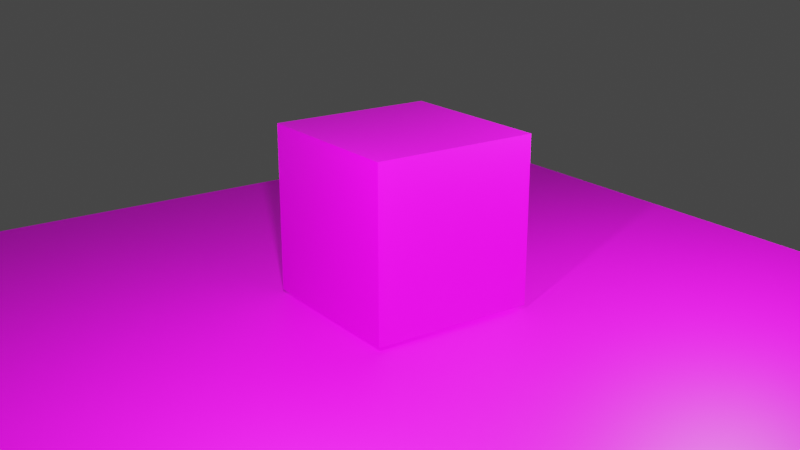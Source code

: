 # Source: kotaktekstur.blend  (saved by Blender 2.92.15; exported with 4.5.12 LTS)
import bpy
from mathutils import Matrix  # noqa: F401  (used for matrix-valued properties, if any)

bpy.ops.wm.read_factory_settings(use_empty=True)
scene = bpy.context.scene
scene.name = 'Scene'

# ---- collections
col_collection = bpy.data.collections.new('Collection'); scene.collection.children.link(col_collection)

# ---- images (referenced by path relative to the original .blend; pixels are not part of the script)
import os
ASSET_DIR = os.environ.get("B2B_ASSET_DIR", "")  # directory of the original .blend (textures are referenced by path, not embedded)
HERE = os.path.dirname(os.path.abspath(__file__))  # packed textures are extracted next to this script under _unpacked/

def load_image(name, relpath, width, height, colorspace="sRGB"):
    """Load a texture the original file referenced (path relative to the .blend, or extracted next to this script)."""
    p = next((c for c in (os.path.join(HERE, relpath), os.path.join(ASSET_DIR, relpath)) if relpath and os.path.exists(c)), "")
    if p:
        img = bpy.data.images.load(p, check_existing=True)
        img.name = name
    else:  # same state as the original file: an image datablock whose file is absent (Cycles renders it pink)
        img = bpy.data.images.new(name, width, height)
        img.source = "FILE"
        img.filepath = "//" + (relpath or name)
    img.colorspace_settings.name = colorspace
    return img
img_cliffrock_1_ur_1024_png = load_image('CliffRock-1_UR_1024.png', 'CliffRock-1_UR_1024.png', 1024, 1024, 'sRGB')
img_textil5_jpg = load_image('textil5.jpg', 'textil5.jpg', 1024, 1024, 'sRGB')

# ---- materials (node trees are filled in below, after node groups)
mat_kotak_kayu = bpy.data.materials.new('Kotak kayu')
mat_kotak_kayu.alpha_threshold = 0.0
mat_kotak_kayu.use_transparent_shadow = False
mat_kotak_kayu.line_color = (0.0, 0.0, 0.0, 1.0)
mat_lantai = bpy.data.materials.new('Lantai')
mat_lantai.use_transparent_shadow = False
mat_lantai.use_raytrace_refraction = True
mat_lantai.use_screen_refraction = True
mat_lantai.thickness_mode = 'SLAB'

# ---- material node trees
mat_kotak_kayu.use_nodes = True; mat_kotak_kayu.node_tree.nodes.clear()
_N = mat_kotak_kayu.node_tree.nodes; _L = mat_kotak_kayu.node_tree.links
n0 = _N.new('ShaderNodeMapping'); n0.name = 'Mapping'; n0.location = (-607, 315)
n0.width = 240
n0.inputs[3].default_value = (3.0, 3.0, 3.0)
n1 = _N.new('ShaderNodeTexCoord'); n1.name = 'Texture Coordinate'; n1.location = (-807, 298)
n2 = _N.new('ShaderNodeOutputMaterial'); n2.name = 'Material Output'; n2.location = (588, 314)
n3 = _N.new('ShaderNodeBsdfPrincipled'); n3.name = 'Principled BSDF'; n3.location = (246, 323)
n3.distribution = 'GGX'
n3.subsurface_method = 'BURLEY'
n3.inputs[2].default_value = 0.4
n3.inputs[3].default_value = 1.45
n3.inputs[27].default_value = (0.0, 0.0, 0.0, 1.0)
n3.inputs[28].default_value = 1.0
n4 = _N.new('ShaderNodeTexImage'); n4.name = 'Image Texture'; n4.location = (-307, 286)
n4.image = img_cliffrock_1_ur_1024_png
n5 = _N.new('ShaderNodeBump'); n5.name = 'Bump'; n5.location = (-4, 153)
n5.invert = True
n5.inputs[0].default_value = 0.5
n5.inputs[1].default_value = 1.0
n5.inputs[2].default_value = 1.0
_L.new(n3.outputs[0], n2.inputs[0])
_L.new(n4.outputs[0], n3.inputs[0])
_L.new(n0.outputs[0], n4.inputs[0])
_L.new(n1.outputs[2], n0.inputs[0])
_L.new(n4.outputs[0], n5.inputs[3])
_L.new(n5.outputs[0], n3.inputs[5])
n2.is_active_output = True
mat_lantai.use_nodes = True; mat_lantai.node_tree.nodes.clear()
_N = mat_lantai.node_tree.nodes; _L = mat_lantai.node_tree.links
n0 = _N.new('ShaderNodeTexCoord'); n0.name = 'Texture Coordinate'; n0.location = (-604, 299)
n1 = _N.new('ShaderNodeMapping'); n1.name = 'Mapping'; n1.location = (-410, 314)
n1.width = 240
n1.inputs[3].default_value = (3.0, 3.0, 3.0)
n2 = _N.new('ShaderNodeOutputMaterial'); n2.name = 'Material Output'; n2.location = (697, 297)
n2.hide = True
n3 = _N.new('ShaderNodeBsdfPrincipled'); n3.name = 'Principled BSDF'; n3.location = (381, 339)
n3.distribution = 'GGX'
n3.subsurface_method = 'BURLEY'
n3.inputs[3].default_value = 1.45
n3.inputs[27].default_value = (0.0, 0.0, 0.0, 1.0)
n3.inputs[28].default_value = 1.0
n4 = _N.new('ShaderNodeTexImage'); n4.name = 'Image Texture'; n4.location = (-100, 324)
n4.image = img_textil5_jpg
n5 = _N.new('ShaderNodeBump'); n5.name = 'Bump'; n5.location = (198, 193)
n5.invert = True
n5.inputs[0].default_value = 0.3
n5.inputs[1].default_value = 1.0
n5.inputs[2].default_value = 1.0
_L.new(n3.outputs[0], n2.inputs[0])
_L.new(n4.outputs[0], n3.inputs[0])
_L.new(n1.outputs[0], n4.inputs[0])
_L.new(n0.outputs[2], n1.inputs[0])
_L.new(n4.outputs[0], n5.inputs[3])
_L.new(n5.outputs[0], n3.inputs[5])
n2.is_active_output = True

# ---- world
world_world = bpy.data.worlds.new('World'); scene.world = world_world
world_world.use_nodes = True; world_world.node_tree.nodes.clear()
_N = world_world.node_tree.nodes; _L = world_world.node_tree.links
n0 = _N.new('ShaderNodeOutputWorld'); n0.name = 'World Output'; n0.location = (300, 300)
n1 = _N.new('ShaderNodeBackground'); n1.name = 'Background'; n1.location = (10, 300)
n1.inputs[0].default_value = (0.05088, 0.05088, 0.05088, 1.0)
_L.new(n1.outputs[0], n0.inputs[0])
n0.is_active_output = True
world_world.color = (0.05088, 0.05088, 0.05088)
world_world.use_sun_shadow = False
world_world.sun_shadow_jitter_overblur = 0.0

# ---- cameras
cam_camera = bpy.data.cameras.new('Camera')
cam_camera.clip_end = 100.0
cam_camera.ortho_scale = 7.314

# ---- lights
light_light = bpy.data.lights.new('Light', 'POINT')
light_light.transmission_factor = 0.0
light_light.use_shadow = False
light_light.energy = 1000.0
light_light.shadow_soft_size = 0.1
light_light.shadow_maximum_resolution = 0.006
light_light.use_absolute_resolution = True
light_light_001 = bpy.data.lights.new('Light.001', 'POINT')
light_light_001.transmission_factor = 0.0
light_light_001.energy = 1000.0
light_light_001.shadow_soft_size = 0.1
light_light_001.shadow_maximum_resolution = 0.006
light_light_001.use_absolute_resolution = True

# ---- meshes
me_cube = bpy.data.meshes.new('Cube')
me_cube.from_pydata([(1.0, 1.0, 1.0), (1.0, 1.0, -1.0), (1.0, -1.0, 1.0), (1.0, -1.0, -1.0), (-1.0, 1.0, 1.0), (-1.0, 1.0, -1.0), (-1.0, -1.0, 1.0), (-1.0, -1.0, -1.0)], [], [(0, 4, 6, 2), (3, 2, 6, 7), (7, 6, 4, 5), (5, 1, 3, 7), (1, 0, 2, 3), (5, 4, 0, 1)])
_uv = me_cube.uv_layers.new(name='UVMap')
_uv.uv.foreach_set('vector', [0.625, 0.5, 0.875, 0.5, 0.875, 0.75, 0.625, 0.75, 0.375, 0.75, 0.625, 0.75, 0.625, 1.0, 0.375, 1.0, 0.375, 0.0, 0.625, 0.0, 0.625, 0.25, 0.375, 0.25, 0.125, 0.5, 0.375, 0.5, 0.375, 0.75, 0.125, 0.75, 0.375, 0.5, 0.625, 0.5, 0.625, 0.75, 0.375, 0.75, 0.375, 0.25, 0.625, 0.25, 0.625, 0.5, 0.375, 0.5])
me_cube.materials.append(mat_kotak_kayu)
me_cube.use_remesh_preserve_volume = False
me_cube.use_remesh_preserve_attributes = False
me_cube.use_mirror_vertex_groups = False
me_cube.update()
me_plane = bpy.data.meshes.new('Plane')
me_plane.from_pydata([(-1.0, -1.0, 0.0), (1.0, -1.0, 0.0), (-1.0, 1.0, 0.0), (1.0, 1.0, 0.0)], [], [(0, 1, 3, 2)])
_uv = me_plane.uv_layers.new(name='UVMap')
_uv.uv.foreach_set('vector', [0.0, 0.0, 1.0, 0.0, 1.0, 1.0, 0.0, 1.0])
me_plane.materials.append(mat_lantai)
me_plane.use_remesh_fix_poles = True
me_plane.use_remesh_preserve_attributes = False
me_plane.use_mirror_vertex_groups = False
me_plane.update()

# ---- objects
ob_cube = bpy.data.objects.new('Cube', me_cube)
ob_light = bpy.data.objects.new('Light', light_light)
ob_camera = bpy.data.objects.new('Camera', cam_camera)
ob_plane = bpy.data.objects.new('Plane', me_plane)
ob_light_001 = bpy.data.objects.new('Light.001', light_light_001)

# ---- transforms, parenting, visibility, modifiers, constraints
ob_cube.location = (0.0, 0.0, 1.055)
ob_cube.lock_rotations_4d = False
ob_cube.empty_display_type = 'ARROWS'
ob_cube.lineart.crease_threshold = 0.0
ob_light.location = (2.979, 2.431, 3.466)
ob_light.rotation_euler = (0.6503, 0.05522, 1.866)
ob_light.lock_rotations_4d = False
ob_light.empty_display_type = 'ARROWS'
ob_light.color = (0.0, 0.0, 0.0, 0.0)
ob_light.lineart.crease_threshold = 0.0
ob_camera.location = (9.704, -6.897, 4.981)
ob_camera.rotation_euler = (1.243, 1.933e-07, 0.9546)
ob_camera.lock_rotations_4d = False
ob_camera.empty_display_type = 'ARROWS'
ob_camera.color = (0.0, 0.0, 0.0, 0.0)
ob_camera.display_type = 'WIRE'
ob_camera.lineart.crease_threshold = 0.0
ob_plane.location = (0.0, 0.0, 0.0)
ob_plane.scale = (5.192, 5.192, 5.192)
ob_plane.lineart.crease_threshold = 0.0
ob_light_001.location = (2.719, -2.828, 3.131)
ob_light_001.rotation_euler = (0.6503, 0.05522, 1.866)
ob_light_001.lock_rotations_4d = False
ob_light_001.empty_display_type = 'ARROWS'
ob_light_001.color = (0.0, 0.0, 0.0, 0.0)
ob_light_001.lineart.crease_threshold = 0.0

# ---- collection membership
col_collection.objects.link(ob_cube)
col_collection.objects.link(ob_light)
col_collection.objects.link(ob_camera)
col_collection.objects.link(ob_plane)
col_collection.objects.link(ob_light_001)

# ---- scene / render settings (as saved in the file)
scene.camera = ob_camera
scene.frame_start = 1; scene.frame_end = 250; scene.frame_set(1)
scene.render.engine = 'BLENDER_EEVEE_NEXT'
scene.cycles.use_denoising = False
scene.cycles.samples = 128
scene.cycles.sampling_pattern = 'TABULATED_SOBOL'
scene.cycles.use_adaptive_sampling = False
scene.cycles.use_light_tree = False
scene.view_settings.view_transform = 'Filmic'
bpy.context.view_layer.update()
